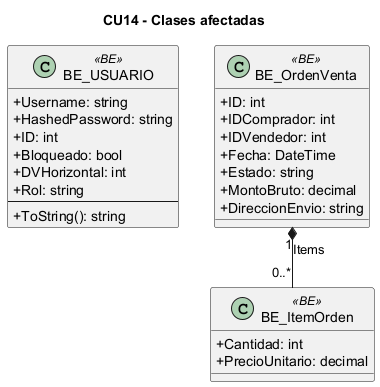

The diagram above was rendered by PlantUML. Its source (embedded in the PNG):
@startuml
skinparam classAttributeIconSize 0
skinparam linetype ortho
title CU14 - Clases afectadas
class "BE_USUARIO" as BE_USUARIO <<BE>> {
  +Username: string
  +HashedPassword: string
  +ID: int
  +Bloqueado: bool
  +DVHorizontal: int
  +Rol: string
  --
  +ToString(): string
}
class "BE_OrdenVenta" as BE_OrdenVenta <<BE>> {
  +ID: int
  +IDComprador: int
  +IDVendedor: int
  +Fecha: DateTime
  +Estado: string
  +MontoBruto: decimal
  +DireccionEnvio: string
}
class "BE_ItemOrden" as BE_ItemOrden <<BE>> {
  +Cantidad: int
  +PrecioUnitario: decimal
}
BE_OrdenVenta "1" *-- "0..*" BE_ItemOrden : Items
@enduml